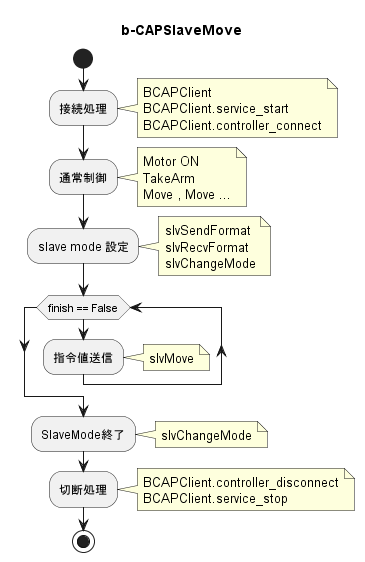

The diagram above was rendered by PlantUML. Its source (embedded in the PNG):
@startuml
title b-CAPSlaveMove

start

:接続処理;

note right
BCAPClient
BCAPClient.service_start
BCAPClient.controller_connect
end note

:通常制御;

note right
Motor ON
TakeArm
Move , Move ...
end note

:slave mode 設定;

note right
slvSendFormat
slvRecvFormat
slvChangeMode
end note


while (finish == False)
    :指令値送信;
endwhile

note right
slvMove
end note

:SlaveMode終了;

note right
slvChangeMode
end note

:切断処理;

note right
BCAPClient.controller_disconnect
BCAPClient.service_stop
end note

stop



@enduml